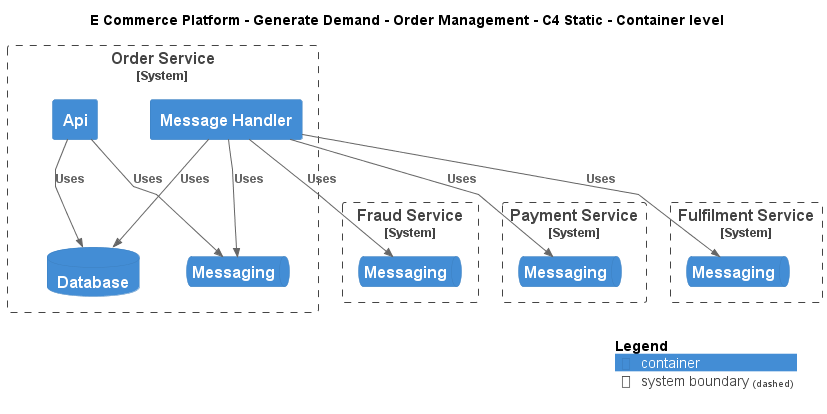

The diagram above was rendered by PlantUML. Its source (embedded in the PNG):
@startuml
!include ..\..\..\.c4s\C4_Container.puml

AddElementTag("c4interflow:lifecycle:new", $bgColor=green, $fontColor=#ffffff, $borderColor=green, $shadowing="False")
AddElementTag("c4interflow:lifecycle:changed", $bgColor=orange, $fontColor=#ffffff, $borderColor=orange, $shadowing="False")
AddElementTag("c4interflow:lifecycle:removed", $bgColor=red, $fontColor=#ffffff, $borderColor=red, $shadowing="False")

AddRelTag("c4interflow:lifecycle:new", $textColor=green, $lineColor=green)
AddRelTag("c4interflow:lifecycle:changed", $textColor=orange, $lineColor=orange)
AddRelTag("c4interflow:lifecycle:removed", $textColor=red, $lineColor=red)

SHOW_PERSON_PORTRAIT()
LAYOUT_TOP_DOWN()

skinparam linetype polyline

title E Commerce Platform - Generate Demand - Order Management - C4 Static - Container level


System_Boundary(ECommercePlatform.GenerateDemand.OrderManagement.SoftwareSystems.OrderService, "Order Service") {
    Container(ECommercePlatform.GenerateDemand.OrderManagement.SoftwareSystems.OrderService.Containers.Api, "Api", "", "")
    ContainerDb(ECommercePlatform.GenerateDemand.OrderManagement.SoftwareSystems.OrderService.Containers.Database, "Database", "", "")
    ContainerQueue(ECommercePlatform.GenerateDemand.OrderManagement.SoftwareSystems.OrderService.Containers.Messaging, "Messaging", "", "")
    Container(ECommercePlatform.GenerateDemand.OrderManagement.SoftwareSystems.OrderService.Containers.MessageHandler, "Message Handler", "", "")
}

System_Boundary(ECommercePlatform.Deliver.FraudManagement.SoftwareSystems.FraudService, "Fraud Service") {
    ContainerQueue(ECommercePlatform.Deliver.FraudManagement.SoftwareSystems.FraudService.Containers.Messaging, "Messaging", "", "")
}

System_Boundary(ECommercePlatform.Deliver.Payments.SoftwareSystems.PaymentService, "Payment Service") {
    ContainerQueue(ECommercePlatform.Deliver.Payments.SoftwareSystems.PaymentService.Containers.Messaging, "Messaging", "", "")
}

System_Boundary(ECommercePlatform.Deliver.Fulfilment.SoftwareSystems.FulfilmentService, "Fulfilment Service") {
    ContainerQueue(ECommercePlatform.Deliver.Fulfilment.SoftwareSystems.FulfilmentService.Containers.Messaging, "Messaging", "", "")
}

Rel(ECommercePlatform.GenerateDemand.OrderManagement.SoftwareSystems.OrderService.Containers.Api, ECommercePlatform.GenerateDemand.OrderManagement.SoftwareSystems.OrderService.Containers.Database, "Uses")
Rel(ECommercePlatform.GenerateDemand.OrderManagement.SoftwareSystems.OrderService.Containers.Api, ECommercePlatform.GenerateDemand.OrderManagement.SoftwareSystems.OrderService.Containers.Messaging, "Uses")
Rel(ECommercePlatform.GenerateDemand.OrderManagement.SoftwareSystems.OrderService.Containers.MessageHandler, ECommercePlatform.Deliver.FraudManagement.SoftwareSystems.FraudService.Containers.Messaging, "Uses")
Rel(ECommercePlatform.GenerateDemand.OrderManagement.SoftwareSystems.OrderService.Containers.MessageHandler, ECommercePlatform.GenerateDemand.OrderManagement.SoftwareSystems.OrderService.Containers.Database, "Uses")
Rel(ECommercePlatform.GenerateDemand.OrderManagement.SoftwareSystems.OrderService.Containers.MessageHandler, ECommercePlatform.GenerateDemand.OrderManagement.SoftwareSystems.OrderService.Containers.Messaging, "Uses")
Rel(ECommercePlatform.GenerateDemand.OrderManagement.SoftwareSystems.OrderService.Containers.MessageHandler, ECommercePlatform.Deliver.Payments.SoftwareSystems.PaymentService.Containers.Messaging, "Uses")
Rel(ECommercePlatform.GenerateDemand.OrderManagement.SoftwareSystems.OrderService.Containers.MessageHandler, ECommercePlatform.Deliver.Fulfilment.SoftwareSystems.FulfilmentService.Containers.Messaging, "Uses")


SHOW_LEGEND()
@enduml